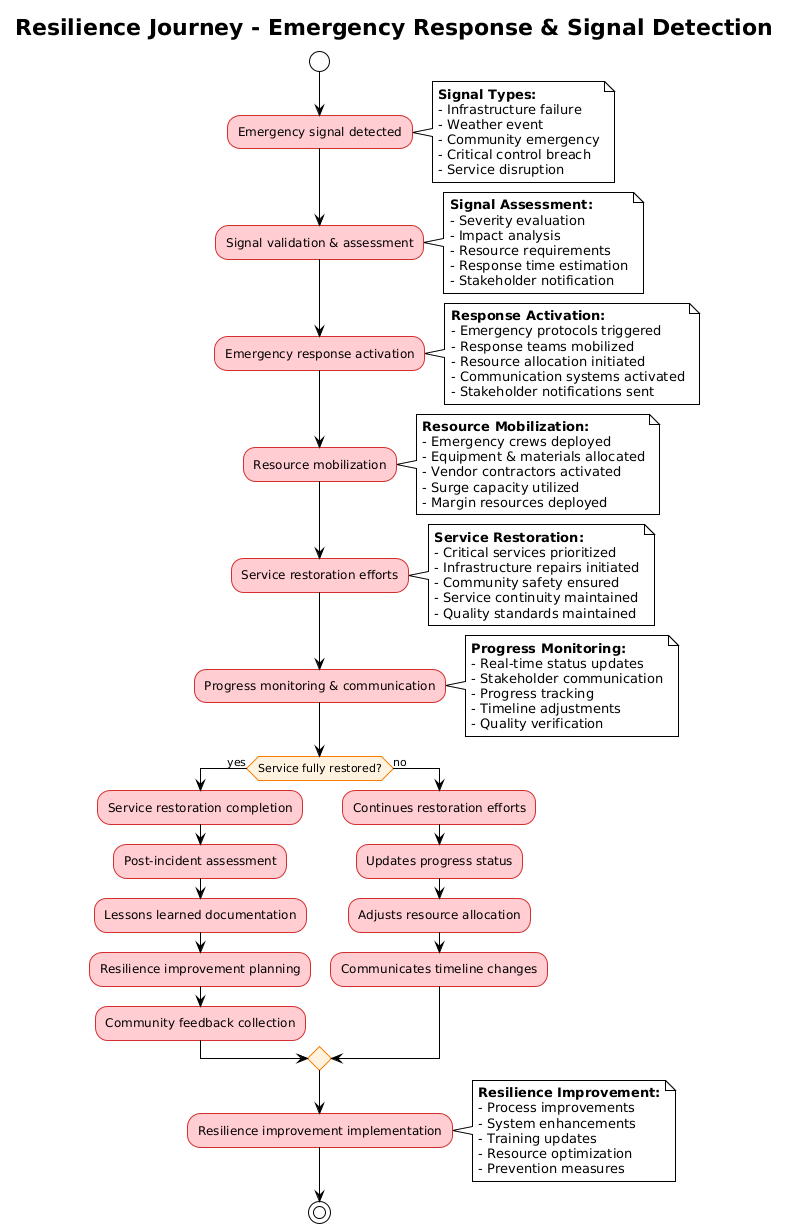

The diagram above was rendered by PlantUML. Its source (embedded in the PNG):
@startuml
!theme plain
skinparam backgroundColor #FFFFFF
skinparam activity {
  BackgroundColor #FFCDD2
  BorderColor #D32F2F
  FontColor #000000
}
skinparam activityDiamond {
  BackgroundColor #FFF3E0
  BorderColor #F57C00
  FontColor #000000
}

title Resilience Journey - Emergency Response & Signal Detection

start

:Emergency signal detected;
note right: **Signal Types:**\n- Infrastructure failure\n- Weather event\n- Community emergency\n- Critical control breach\n- Service disruption

:Signal validation & assessment;
note right: **Signal Assessment:**\n- Severity evaluation\n- Impact analysis\n- Resource requirements\n- Response time estimation\n- Stakeholder notification

:Emergency response activation;
note right: **Response Activation:**\n- Emergency protocols triggered\n- Response teams mobilized\n- Resource allocation initiated\n- Communication systems activated\n- Stakeholder notifications sent

:Resource mobilization;
note right: **Resource Mobilization:**\n- Emergency crews deployed\n- Equipment & materials allocated\n- Vendor contractors activated\n- Surge capacity utilized\n- Margin resources deployed

:Service restoration efforts;
note right: **Service Restoration:**\n- Critical services prioritized\n- Infrastructure repairs initiated\n- Community safety ensured\n- Service continuity maintained\n- Quality standards maintained

:Progress monitoring & communication;
note right: **Progress Monitoring:**\n- Real-time status updates\n- Stakeholder communication\n- Progress tracking\n- Timeline adjustments\n- Quality verification

if (Service fully restored?) then (yes)
  :Service restoration completion;
  :Post-incident assessment;
  :Lessons learned documentation;
  :Resilience improvement planning;
  :Community feedback collection;
else (no)
  :Continues restoration efforts;
  :Updates progress status;
  :Adjusts resource allocation;
  :Communicates timeline changes;
endif

:Resilience improvement implementation;
note right: **Resilience Improvement:**\n- Process improvements\n- System enhancements\n- Training updates\n- Resource optimization\n- Prevention measures

stop
@enduml